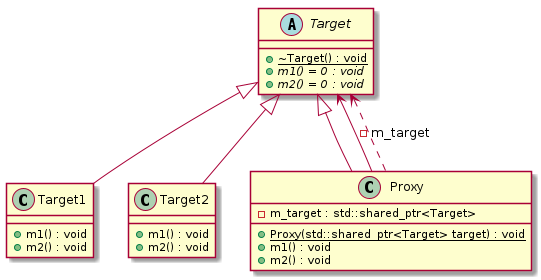

The diagram above was rendered by PlantUML. Its source (embedded in the PNG):
@startuml
abstract "Target" as C_0000000369

class "Target1" as C_0000000371

class "Target2" as C_0000000373

class "Proxy" as C_0000000375

abstract C_0000000369 {
{static} +~Target() : void
{abstract} +m1() = 0 : void
{abstract} +m2() = 0 : void
}

class C_0000000371 {
+m1() : void
+m2() : void
}
C_0000000369 <|-- C_0000000371

class C_0000000373 {
+m1() : void
+m2() : void
}
C_0000000369 <|-- C_0000000373

class C_0000000375 {
{static} +Proxy(std::shared_ptr<Target> target) : void
+m1() : void
+m2() : void
-m_target : std::shared_ptr<Target>
}
C_0000000369 <|-- C_0000000375
C_0000000375 ..> C_0000000369
C_0000000375 --> C_0000000369 : -m_target

@enduml